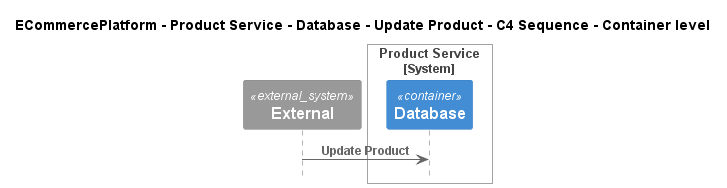

The diagram above was rendered by PlantUML. Its source (embedded in the PNG):
@startuml
!pragma layout smetana
!include ..\..\..\..\..\..\..\.c4s\C4_Sequence.puml

title ECommercePlatform - Product Service - Database - Update Product - C4 Sequence - Container level

System_Ext(C4InterFlow.SoftwareSystems.ExternalSystem, "External", "")

System_Boundary(ECommercePlatform.SoftwareSystems.ProductService, "Product Service")
    Container(ECommercePlatform.SoftwareSystems.ProductService.Containers.Database, "Database", "", "")
Boundary_End()

Rel(C4InterFlow.SoftwareSystems.ExternalSystem, ECommercePlatform.SoftwareSystems.ProductService.Containers.Database, "Update Product")


@enduml